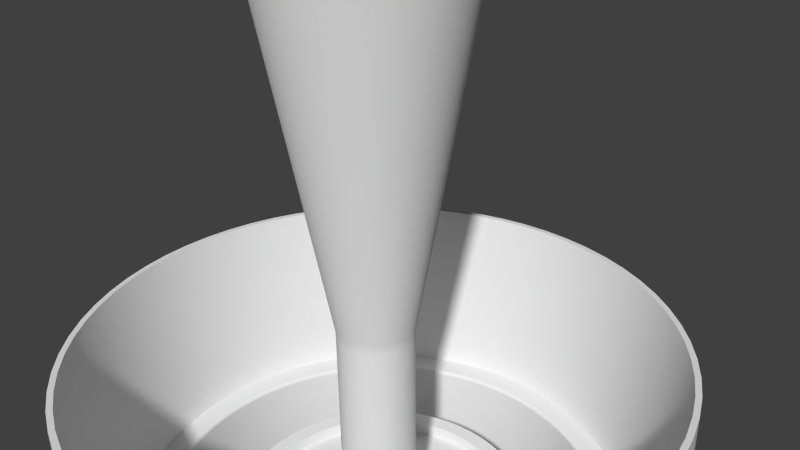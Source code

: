 # Source: HydrospringRubber.blend  (saved by Blender 2.72.0; exported with 4.5.12 LTS)
import bpy
from mathutils import Matrix  # noqa: F401  (used for matrix-valued properties, if any)

bpy.ops.wm.read_factory_settings(use_empty=True)
scene = bpy.context.scene
scene.name = 'Scene'

# ---- collections
col_collection_1 = bpy.data.collections.new('Collection 1'); scene.collection.children.link(col_collection_1)

# ---- world
world_world = bpy.data.worlds.new('World'); scene.world = world_world
world_world.color = (0.05088, 0.05088, 0.05088)
world_world.use_sun_shadow = False
world_world.sun_shadow_jitter_overblur = 0.0
world_world.cycles.sampling_method = 'MANUAL'
world_world.cycles.sample_map_resolution = 256

# ---- cameras
cam_camera = bpy.data.cameras.new('Camera')
cam_camera.clip_end = 100.0
cam_camera.lens = 35.0
cam_camera.sensor_width = 32.0
cam_camera.sensor_height = 18.0
cam_camera.ortho_scale = 7.314
cam_camera.dof.focus_distance = 0.0

# ---- curves / text
cu_beziercircle_002 = bpy.data.curves.new('BezierCircle.002', 'CURVE')
cu_beziercircle_002.dimensions = '3D'
_sp = cu_beziercircle_002.splines.new('BEZIER'); _sp.bezier_points.add(3)
_sp.bezier_points.foreach_set('co', [3.641, -4.104, -2.423e-07, 4.13, -1.302, -3.229e-07, 4.212, -1.301, -2.887e-08, 4.247, -4.104, -2.423e-07])
_sp.bezier_points.foreach_set('handle_left', [3.641, -4.104, -2.423e-07, 4.13, -1.302, -3.229e-07, 4.212, -1.301, -2.887e-08, 4.247, -4.104, -2.423e-07])
_sp.bezier_points.foreach_set('handle_right', [3.641, -4.104, -2.423e-07, 4.13, -1.302, -3.229e-07, 4.212, -1.301, -2.887e-08, 4.247, -4.104, -2.423e-07])
_sp.order_u = 0
_sp.order_v = 0
_sp.use_cyclic_u = True
cu_beziercircle_002.use_path = True
cu_beziercircle_002.use_path_clamp = True
cu_beziercircle_002.bevel_resolution = 0
cu_beziercircle_002.fill_mode = 'HALF'
cu_beziercircle_001 = bpy.data.curves.new('BezierCircle.001', 'CURVE')
cu_beziercircle_001.dimensions = '3D'
_sp = cu_beziercircle_001.splines.new('BEZIER'); _sp.bezier_points.add(13)
_sp.bezier_points.foreach_set('co', [-5.017e-05, -6.715, -4.785e-07, 3.028, -6.715, -4.785e-07, 3.261, -6.433, -4.268e-07, 3.261, -4.167, -2.558e-07, 3.316, -4.104, -2.423e-07, 4.247, -4.104, -2.423e-07, 4.247, -4.581, -2.783e-07, 4.221, -4.605, -2.801e-07, 3.719, -4.605, -2.801e-07, 3.554, -4.605, -2.801e-07, 3.486, -4.673, -2.949e-07, 3.486, -6.572, -4.382e-07, 3.089, -6.974, -5.265e-07, 0.0, -6.974, -5.265e-07])
_sp.bezier_points.foreach_set('handle_left', [-1.009, -6.715, -4.785e-07, 2.018, -6.715, -4.785e-07, 3.261, -6.573, -4.374e-07, 3.261, -4.922, -3.128e-07, 3.282, -4.104, -2.423e-07, 3.936, -4.104, -2.423e-07, 4.247, -4.422, -2.663e-07, 4.237, -4.605, -2.801e-07, 3.886, -4.605, -2.801e-07, 3.609, -4.605, -2.801e-07, 3.486, -4.628, -2.915e-07, 3.486, -5.939, -3.905e-07, 3.23, -6.974, -5.265e-07, 1.03, -6.974, -5.265e-07])
_sp.bezier_points.foreach_set('handle_right', [1.009, -6.715, -4.785e-07, 3.191, -6.715, -4.785e-07, 3.261, -5.678, -3.698e-07, 3.261, -4.129, -2.529e-07, 3.626, -4.104, -2.423e-07, 4.247, -4.263, -2.543e-07, 4.247, -4.598, -2.796e-07, 4.053, -4.605, -2.801e-07, 3.664, -4.605, -2.801e-07, 3.506, -4.605, -2.801e-07, 3.486, -5.306, -3.427e-07, 3.486, -6.746, -4.514e-07, 2.06, -6.974, -5.265e-07, -1.03, -6.974, -5.265e-07])
for _p, _l, _r in zip(_sp.bezier_points, ['VECTOR', 'VECTOR', 'FREE', 'VECTOR', 'FREE', 'VECTOR', 'VECTOR', 'FREE', 'VECTOR', 'VECTOR', 'FREE', 'VECTOR', 'FREE', 'VECTOR'], ['VECTOR', 'FREE', 'VECTOR', 'FREE', 'VECTOR', 'VECTOR', 'FREE', 'VECTOR', 'VECTOR', 'FREE', 'VECTOR', 'FREE', 'VECTOR', 'VECTOR']): _p.handle_left_type = _l; _p.handle_right_type = _r
_sp.order_u = 0
_sp.order_v = 0
_sp.use_smooth = False
cu_beziercircle_001.use_path = True
cu_beziercircle_001.use_path_clamp = True
cu_beziercircle_001.bevel_resolution = 0
cu_beziercircle_001.fill_mode = 'HALF'
cu_beziercircle = bpy.data.curves.new('BezierCircle', 'CURVE')
cu_beziercircle.dimensions = '3D'
_sp = cu_beziercircle.splines.new('BEZIER'); _sp.bezier_points.add(19)
_sp.bezier_points.foreach_set('co', [0.0, 6.856, 5.176e-07, 0.5918, 6.855, 8.628e-07, 0.6882, 6.749, 1.43e-06, 0.6882, 5.877, 1.364e-06, 0.5888, 5.785, 1.345e-06, 0.5888, 5.698, 1.339e-06, 0.6438, 5.607, 1.319e-06, 0.7937, 5.607, 1.319e-06, 0.8565, 5.552, 1.308e-06, 0.8565, 4.084, 1.197e-06, 1.056, 4.084, 1.197e-06, 1.383, 4.084, 1.197e-06, 1.439, 4.023, 1.184e-06, 0.5405, -1.134, 1.021e-07, 0.5405, -4.505, -1.524e-07, 2.009, -4.505, -1.524e-07, 2.009, -4.298, -1.368e-07, 2.234, -4.298, -1.368e-07, 2.234, -4.73, -1.694e-07, -0.006213, -4.73, -1.694e-07])
_sp.bezier_points.foreach_set('handle_left', [0.0, 6.856, 5.176e-07, 0.5918, 6.855, 8.628e-07, 0.6882, 6.749, 1.43e-06, 0.6882, 5.877, 1.364e-06, 0.5888, 5.856, 1.35e-06, 0.5888, 5.698, 1.339e-06, 0.59, 5.607, 1.319e-06, 0.7937, 5.607, 1.319e-06, 0.8565, 5.591, 1.311e-06, 0.8565, 4.122, 1.2e-06, 1.056, 3.969, 1.188e-06, 1.383, 4.084, 1.197e-06, 1.445, 4.05, 1.19e-06, 0.5405, -1.134, 1.021e-07, 0.5405, -4.505, -1.524e-07, 2.009, -4.505, -1.524e-07, 2.009, -4.298, -1.368e-07, 2.234, -4.298, -1.368e-07, 2.234, -4.73, -1.694e-07, -0.006213, -4.73, -1.694e-07])
_sp.bezier_points.foreach_set('handle_right', [0.0, 6.856, 5.176e-07, 0.5918, 6.855, 8.628e-07, 0.6882, 6.749, 1.43e-06, 0.6347, 5.86, 1.361e-06, 0.5888, 5.785, 1.345e-06, 0.5888, 5.661, 1.336e-06, 0.6438, 5.607, 1.319e-06, 0.8219, 5.607, 1.319e-06, 0.8565, 5.552, 1.308e-06, 0.8565, 3.969, 1.188e-06, 1.056, 4.084, 1.197e-06, 1.433, 4.084, 1.197e-06, 1.439, 4.023, 1.184e-06, 0.5405, -1.134, 1.021e-07, 0.5405, -4.505, -1.524e-07, 2.009, -4.505, -1.524e-07, 2.009, -4.298, -1.368e-07, 2.234, -4.298, -1.368e-07, 2.234, -4.73, -1.694e-07, -0.006213, -4.73, -1.694e-07])
_sp.order_u = 0
_sp.order_v = 0
_sp.use_smooth = False
cu_beziercircle.use_path = True
cu_beziercircle.use_path_clamp = True
cu_beziercircle.bevel_resolution = 0
cu_beziercircle.fill_mode = 'HALF'

# ---- objects
ob_beziercircle_002 = bpy.data.objects.new('BezierCircle.002', cu_beziercircle_002)
ob_beziercircle_001 = bpy.data.objects.new('BezierCircle.001', cu_beziercircle_001)
ob_beziercircle = bpy.data.objects.new('BezierCircle', cu_beziercircle)
ob_camera = bpy.data.objects.new('Camera', cam_camera)

# ---- transforms, parenting, visibility, modifiers, constraints
ob_beziercircle_002.location = (0.0, 0.0, 0.0)
ob_beziercircle_002.rotation_euler = (1.571, -0.0, 0.0)
ob_beziercircle_002.lineart.crease_threshold = 0.0
_m = ob_beziercircle_002.modifiers.new('Screw', 'SCREW')
_m.steps = 64
_m.render_steps = 64
_m.axis = 'Y'
_m.merge_threshold = 0.0
_m = ob_beziercircle_002.modifiers.new('EdgeSplit', 'EDGE_SPLIT')
_m.split_angle = 0.8552
ob_beziercircle_001.location = (0.0, 0.0, 0.0)
ob_beziercircle_001.rotation_euler = (1.571, -0.0, 0.0)
ob_beziercircle_001.lineart.crease_threshold = 0.0
_m = ob_beziercircle_001.modifiers.new('Screw', 'SCREW')
_m.steps = 64
_m.render_steps = 64
_m.axis = 'Y'
_m.merge_threshold = 0.0
_m = ob_beziercircle_001.modifiers.new('EdgeSplit', 'EDGE_SPLIT')
_m.split_angle = 0.8552
ob_beziercircle.location = (0.0, 0.0, 0.0)
ob_beziercircle.rotation_euler = (1.571, -0.0, 0.0)
ob_beziercircle.lineart.crease_threshold = 0.0
_m = ob_beziercircle.modifiers.new('Screw', 'SCREW')
_m.steps = 64
_m.render_steps = 64
_m.axis = 'Y'
_m.merge_threshold = 0.0
_m = ob_beziercircle.modifiers.new('EdgeSplit', 'EDGE_SPLIT')
ob_camera.location = (7.481, -6.508, 5.344)
ob_camera.rotation_euler = (1.109, 0.01082, 0.8149)
ob_camera.lock_rotations_4d = False
ob_camera.empty_display_type = 'ARROWS'
ob_camera.color = (0.0, 0.0, 0.0, 0.0)
ob_camera.display_type = 'WIRE'
ob_camera.lineart.crease_threshold = 0.0

# ---- collection membership
col_collection_1.objects.link(ob_beziercircle_002)
col_collection_1.objects.link(ob_beziercircle_001)
col_collection_1.objects.link(ob_beziercircle)
col_collection_1.objects.link(ob_camera)

# ---- scene / render settings (as saved in the file)
scene.camera = ob_camera
scene.frame_start = 1; scene.frame_end = 250; scene.frame_set(1)
scene.render.engine = 'CYCLES'
scene.render.resolution_percentage = 50
scene.render.dither_intensity = 0.0
scene.cycles.use_denoising = False
scene.cycles.samples = 10
scene.cycles.sampling_pattern = 'TABULATED_SOBOL'
scene.cycles.light_sampling_threshold = 0.0
scene.cycles.use_adaptive_sampling = False
scene.cycles.use_light_tree = False
scene.cycles.blur_glossy = 0.0
scene.cycles.pixel_filter_type = 'GAUSSIAN'
scene.cycles.sample_clamp_indirect = 0.0
scene.view_settings.view_transform = 'Standard'
bpy.context.view_layer.update()

# ---- added for rendering (the .blend has no usable light): sun
light_auto_sun = bpy.data.lights.new('AutoSun', 'SUN')
light_auto_sun.energy = 3.0
light_auto_sun.angle = 0.0523599
ob_auto_sun = bpy.data.objects.new('AutoSun', light_auto_sun)
scene.collection.objects.link(ob_auto_sun)
ob_auto_sun.rotation_euler = (0.872665, 0.174533, 0.523599)
bpy.context.view_layer.update()
